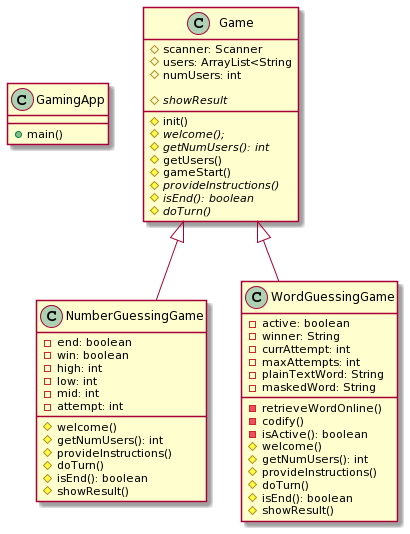

The diagram above was rendered by PlantUML. Its source (embedded in the PNG):
@startuml
class GamingApp {
    +main()
}

class Game {
    #scanner: Scanner
    #users: ArrayList<String
    #numUsers: int

    #init()
    #{abstract} welcome();
    #{abstract} getNumUsers(): int
    #getUsers()
    #gameStart()
    #{abstract} provideInstructions()
    #{abstract} isEnd(): boolean
    #{abstract} doTurn()
    #{abstract} showResult
}

class NumberGuessingGame extends Game {
    -end: boolean
    -win: boolean
    -high: int
    -low: int
    -mid: int
    -attempt: int

    #welcome()
    #getNumUsers(): int
    #provideInstructions()
    #doTurn()
    #isEnd(): boolean
    #showResult()
}

class WordGuessingGame extends Game {
    -active: boolean
    -winner: String
    -currAttempt: int
    -maxAttempts: int
    -plainTextWord: String
    -maskedWord: String

    -retrieveWordOnline()
    -codify()
    -isActive(): boolean
    #welcome()
    #getNumUsers(): int
    #provideInstructions()
    #doTurn()
    #isEnd(): boolean
    #showResult()
}
@enduml